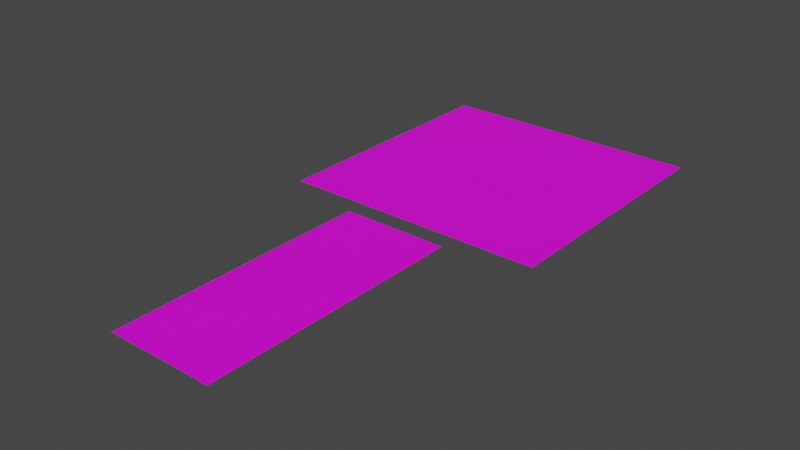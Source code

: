 # Source: PlayerBodyBaseWheel.blend  (saved by Blender 3.5.10; exported with 4.5.12 LTS)
import bpy
from mathutils import Matrix  # noqa: F401  (used for matrix-valued properties, if any)

bpy.ops.wm.read_factory_settings(use_empty=True)
scene = bpy.context.scene
scene.name = 'Scene'

# ---- collections
col_collection = bpy.data.collections.new('Collection'); scene.collection.children.link(col_collection)

# ---- images (referenced by path relative to the original .blend; pixels are not part of the script)
import os
ASSET_DIR = os.environ.get("B2B_ASSET_DIR", "")  # directory of the original .blend (textures are referenced by path, not embedded)
HERE = os.path.dirname(os.path.abspath(__file__))  # packed textures are extracted next to this script under _unpacked/

def load_image(name, relpath, width, height, colorspace="sRGB"):
    """Load a texture the original file referenced (path relative to the .blend, or extracted next to this script)."""
    p = next((c for c in (os.path.join(HERE, relpath), os.path.join(ASSET_DIR, relpath)) if relpath and os.path.exists(c)), "")
    if p:
        img = bpy.data.images.load(p, check_existing=True)
        img.name = name
    else:  # same state as the original file: an image datablock whose file is absent (Cycles renders it pink)
        img = bpy.data.images.new(name, width, height)
        img.source = "FILE"
        img.filepath = "//" + (relpath or name)
    img.colorspace_settings.name = colorspace
    return img
img_main_body_and_wheel_png = load_image('Main body and wheel.png', 'Main body and wheel.png', 1024, 1024, 'sRGB')

# ---- materials (node trees are filled in below, after node groups)
mat_main_body_and_wheel = bpy.data.materials.new('Main body and wheel')
mat_main_body_and_wheel.surface_render_method = 'BLENDED'
mat_main_body_and_wheel.blend_method = 'BLEND'

# ---- material node trees
mat_main_body_and_wheel.use_nodes = True; mat_main_body_and_wheel.node_tree.nodes.clear()
_N = mat_main_body_and_wheel.node_tree.nodes; _L = mat_main_body_and_wheel.node_tree.links
n0 = _N.new('ShaderNodeOutputMaterial'); n0.name = 'Material Output'; n0.location = (300, 300)
n1 = _N.new('ShaderNodeTexImage'); n1.name = 'Image Texture'; n1.location = (-200, 300)
n1.image = img_main_body_and_wheel_png
n1.interpolation = 'Closest'
n1.extension = 'CLIP'
n2 = _N.new('ShaderNodeBsdfPrincipled'); n2.name = 'Principled BSDF'; n2.location = (0, 300)
n2.distribution = 'GGX'
n2.subsurface_method = 'RANDOM_WALK_SKIN'
n2.inputs[3].default_value = 1.45
n2.inputs[27].default_value = (0.0, 0.0, 0.0, 1.0)
n2.inputs[28].default_value = 1.0
_L.new(n1.outputs[0], n2.inputs[0])
_L.new(n1.outputs[1], n2.inputs[4])
_L.new(n2.outputs[0], n0.inputs[0])
n0.is_active_output = True

# ---- world
world_world = bpy.data.worlds.new('World'); scene.world = world_world
world_world.use_nodes = True; world_world.node_tree.nodes.clear()
_N = world_world.node_tree.nodes; _L = world_world.node_tree.links
n0 = _N.new('ShaderNodeOutputWorld'); n0.name = 'World Output'; n0.location = (300, 300)
n1 = _N.new('ShaderNodeBackground'); n1.name = 'Background'; n1.location = (10, 300)
n1.inputs[0].default_value = (0.05088, 0.05088, 0.05088, 1.0)
_L.new(n1.outputs[0], n0.inputs[0])
n0.is_active_output = True
world_world.color = (0.05088, 0.05088, 0.05088)
world_world.use_sun_shadow = False
world_world.sun_shadow_jitter_overblur = 0.0

# ---- meshes
me_main_body_and_wheel = bpy.data.meshes.new('Main body and wheel')
me_main_body_and_wheel.from_pydata([(-0.1361, -0.1339, 0.0), (0.1361, -0.1339, 0.0), (-0.1361, 0.1339, 0.0), (0.1361, 0.1339, 0.0)], [], [(0, 1, 3, 2)])
_uv = me_main_body_and_wheel.uv_layers.new(name='UVMap')
_uv.uv.foreach_set('vector', [0.0, 0.0, 0.2723, 0.0, 0.2723, 0.2678, 0.0, 0.2678])
me_main_body_and_wheel.materials.append(mat_main_body_and_wheel)
me_main_body_and_wheel.update()
me_main_body_and_wheel_005 = bpy.data.meshes.new('Main body and wheel.005')
me_main_body_and_wheel_005.from_pydata([(-0.05453, -0.1348, 0.0), (0.05453, -0.1348, 0.0), (-0.05453, 0.1348, 0.0), (0.05453, 0.1348, 0.0)], [], [(0, 1, 3, 2)])
_uv = me_main_body_and_wheel_005.uv_layers.new(name='UVMap')
_uv.uv.foreach_set('vector', [0.2723, 0.0, 0.3813, 0.0, 0.3813, 0.2695, 0.2723, 0.2695])
me_main_body_and_wheel_005.materials.append(mat_main_body_and_wheel)
me_main_body_and_wheel_005.update()

# ---- objects
ob_main_body_and_wheel = bpy.data.objects.new('Main body and wheel', me_main_body_and_wheel)
ob_main_body_and_wheel_005 = bpy.data.objects.new('Main body and wheel.005', me_main_body_and_wheel_005)

# ---- transforms, parenting, visibility, modifiers, constraints
ob_main_body_and_wheel.location = (-8.148, 0.0, 0.0)
ob_main_body_and_wheel.scale = (5.0, 5.0, 5.0)
ob_main_body_and_wheel_005.location = (-8.148, -1.44, 0.0)
ob_main_body_and_wheel_005.scale = (5.0, 5.0, 5.0)

# ---- collection membership
col_collection.objects.link(ob_main_body_and_wheel)
col_collection.objects.link(ob_main_body_and_wheel_005)

# ---- scene / render settings (as saved in the file)
scene.frame_start = 1; scene.frame_end = 250; scene.frame_set(1)
scene.render.engine = 'BLENDER_EEVEE_NEXT'
scene.cycles.sampling_pattern = 'TABULATED_SOBOL'
scene.view_settings.view_transform = 'Filmic'
bpy.context.view_layer.update()

# ---- added for rendering (the .blend has no active camera and no usable light): camera, sun
cam_auto = bpy.data.cameras.new('AutoCamera')
cam_auto.lens = 50.0
cam_auto.sensor_width = 36.0
cam_auto.clip_end = 1000.0
ob_auto_camera = bpy.data.objects.new('AutoCamera', cam_auto)
scene.collection.objects.link(ob_auto_camera)
ob_auto_camera.location = (-5.28064, -4.1626, 2.29355)
ob_auto_camera.rotation_euler = (1.09748, -7.21219e-08, 0.694738)
scene.camera = ob_auto_camera
light_auto_sun = bpy.data.lights.new('AutoSun', 'SUN')
light_auto_sun.energy = 3.0
light_auto_sun.angle = 0.0523599
ob_auto_sun = bpy.data.objects.new('AutoSun', light_auto_sun)
scene.collection.objects.link(ob_auto_sun)
ob_auto_sun.rotation_euler = (0.872665, 0.174533, 0.523599)
bpy.context.view_layer.update()
